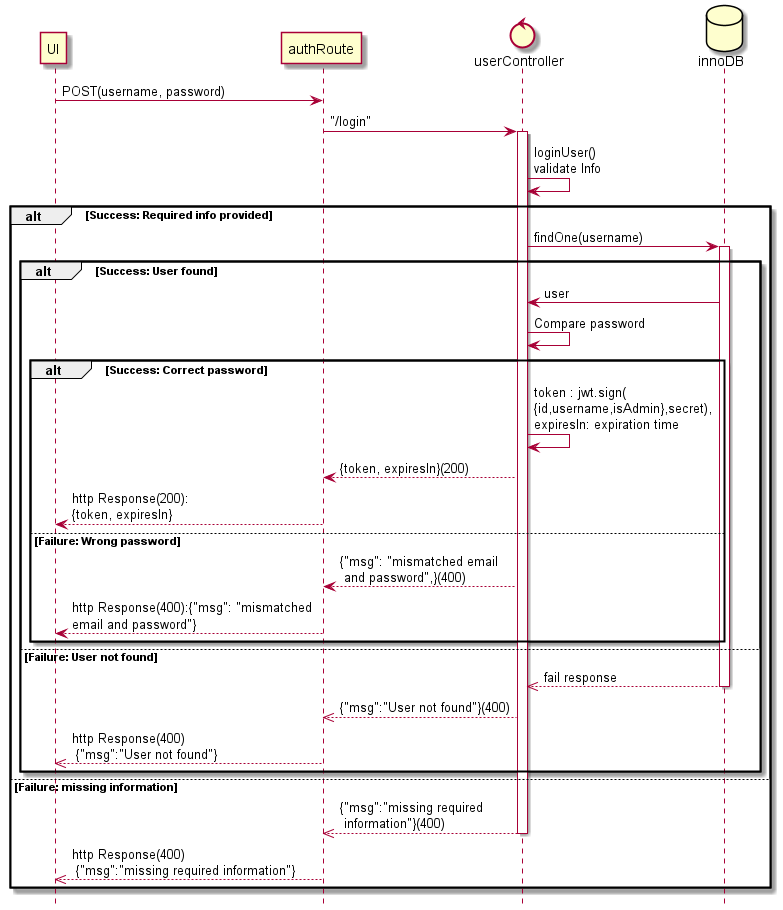

The diagram above was rendered by PlantUML. Its source (embedded in the PNG):
@startuml
hide footbox

participant UI
participant authRoute as auth
control userController as userC
database innoDB

UI -> auth: POST(username, password)
auth -> userC: "/login"
activate userC
userC -> userC: loginUser() \nvalidate Info

alt Success: Required info provided
  userC -> innoDB: findOne(username)
  activate innoDB
  alt Success: User found
    innoDB -> userC: user
    userC -> userC: Compare password
    alt Success: Correct password
      userC -> userC:token : jwt.sign(\n{id,username,isAdmin},secret),\nexpiresIn: expiration time
      auth <-- userC:{token, expiresIn}(200)
      UI <-- auth: http Response(200):\n{token, expiresIn}
    else Failure: Wrong password
      auth <-- userC:{"msg": "mismatched email\n and password",}(400)
      UI <-- auth: http Response(400):{"msg": "mismatched \nemail and password"}
    end
  else Failure: User not found
    userC <<-- innoDB:fail response
    deactivate innoDB
    auth <<-- userC:{"msg":"User not found"}(400)
    UI <<-- auth: http Response(400)\n {"msg":"User not found"}
    end
else Failure: missing information
  auth <<-- userC:{"msg":"missing required\n information"}(400)
  deactivate userC
  UI <<-- auth: http Response(400)\n {"msg":"missing required information"}
end

@enduml